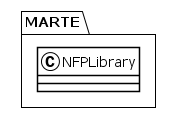

The diagram above was rendered by PlantUML. Its source (embedded in the PNG):
@startuml
!theme plain
package MARTE {
class NFPLibrary {
}
}
@enduml